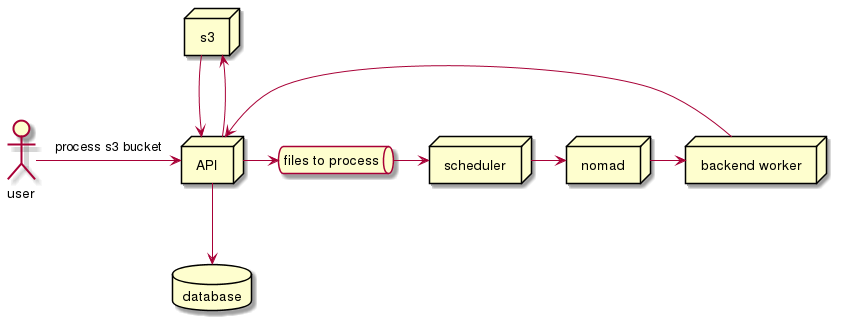

The diagram above was rendered by PlantUML. Its source (embedded in the PNG):
@startuml
actor user
node API
node s3
node scheduler
node nomad
node backend1 [
backend worker
]
database database
user->API : process s3 bucket
queue stage [
files to process
]
API->stage
API-up->s3
API-down->database
s3->API
stage->scheduler
scheduler->nomad
nomad->backend1
backend1->API
@enduml